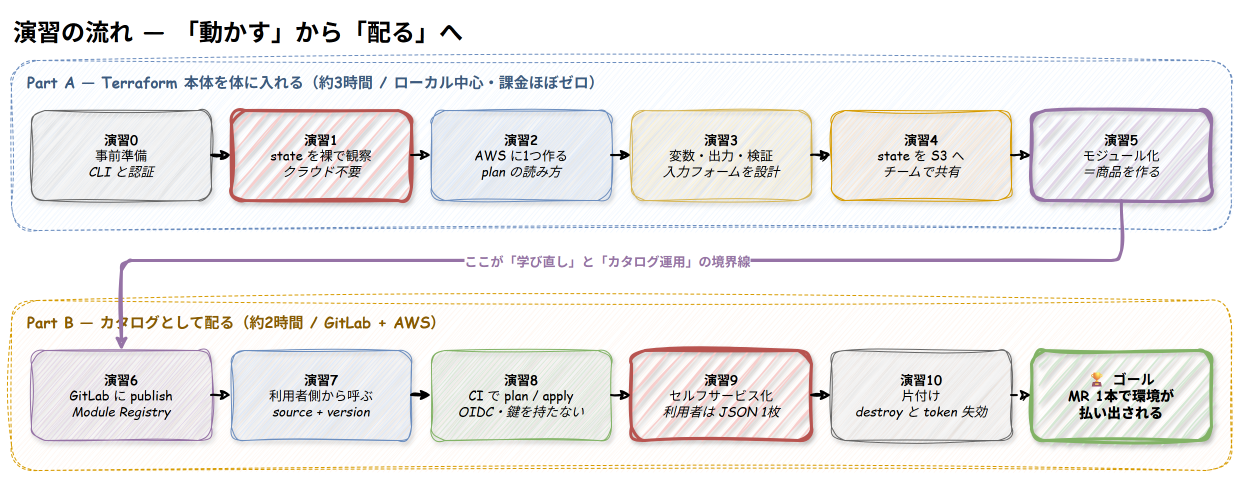

The diagram above was exported from draw.io. Its source (the exported page's mxGraphModel, read from the mxfile embedded in the PNG):
<mxGraphModel dx="1300" dy="800" grid="0" gridSize="10" guides="1" tooltips="1" connect="1" arrows="1" fold="1" page="0" pageScale="1" pageWidth="1280" pageHeight="560" math="0" shadow="0">
  <root>
    <mxCell id="0" />
    <mxCell id="1" parent="0" />
    <mxCell id="title" value="演習の流れ — 「動かす」から「配る」へ" style="text;html=1;align=left;verticalAlign=top;fontSize=24;fontStyle=1;fontFamily=Comic Sans MS;" vertex="1" parent="1">
      <mxGeometry x="30" y="10" width="700" height="36" as="geometry" />
    </mxCell>
    <mxCell id="bandA" value="Part A — Terraform 本体を体に入れる（約3時間 / ローカル中心・課金ほぼゼロ）" style="rounded=1;whiteSpace=wrap;html=1;fillColor=#F0F7FF;strokeColor=#6c8ebf;fontFamily=Comic Sans MS;sketch=1;curveFitting=1;jiggle=2;fontSize=15;fontStyle=1;verticalAlign=top;align=left;spacingLeft=14;spacingTop=6;fontColor=#3B5A80;dashed=1;" vertex="1" parent="1">
      <mxGeometry x="30" y="60" width="1220" height="170" as="geometry" />
    </mxCell>
    <mxCell id="a0" value="&lt;b&gt;演習0&lt;/b&gt;&#10;事前準備&#10;&lt;i&gt;CLI と認証&lt;/i&gt;" style="rounded=1;whiteSpace=wrap;html=1;fillColor=#f5f5f5;strokeColor=#666666;fontFamily=Comic Sans MS;sketch=1;curveFitting=1;jiggle=2;shadow=1;fontSize=13;" vertex="1" parent="1">
      <mxGeometry x="50" y="110" width="180" height="90" as="geometry" />
    </mxCell>
    <mxCell id="a1" value="&lt;b&gt;演習1&lt;/b&gt;&#10;state を裸で観察&#10;&lt;i&gt;クラウド不要&lt;/i&gt;" style="rounded=1;whiteSpace=wrap;html=1;fillColor=#f8cecc;strokeColor=#b85450;fontFamily=Comic Sans MS;sketch=1;curveFitting=1;jiggle=2;shadow=1;fontSize=13;strokeWidth=3;" vertex="1" parent="1">
      <mxGeometry x="250" y="110" width="180" height="90" as="geometry" />
    </mxCell>
    <mxCell id="a2" value="&lt;b&gt;演習2&lt;/b&gt;&#10;AWS に1つ作る&#10;&lt;i&gt;plan の読み方&lt;/i&gt;" style="rounded=1;whiteSpace=wrap;html=1;fillColor=#dae8fc;strokeColor=#6c8ebf;fontFamily=Comic Sans MS;sketch=1;curveFitting=1;jiggle=2;shadow=1;fontSize=13;" vertex="1" parent="1">
      <mxGeometry x="450" y="110" width="180" height="90" as="geometry" />
    </mxCell>
    <mxCell id="a3" value="&lt;b&gt;演習3&lt;/b&gt;&#10;変数・出力・検証&#10;&lt;i&gt;入力フォームを設計&lt;/i&gt;" style="rounded=1;whiteSpace=wrap;html=1;fillColor=#fff2cc;strokeColor=#d6b656;fontFamily=Comic Sans MS;sketch=1;curveFitting=1;jiggle=2;shadow=1;fontSize=13;" vertex="1" parent="1">
      <mxGeometry x="650" y="110" width="180" height="90" as="geometry" />
    </mxCell>
    <mxCell id="a4" value="&lt;b&gt;演習4&lt;/b&gt;&#10;state を S3 へ&#10;&lt;i&gt;チームで共有&lt;/i&gt;" style="rounded=1;whiteSpace=wrap;html=1;fillColor=#ffe6cc;strokeColor=#d79b00;fontFamily=Comic Sans MS;sketch=1;curveFitting=1;jiggle=2;shadow=1;fontSize=13;" vertex="1" parent="1">
      <mxGeometry x="850" y="110" width="180" height="90" as="geometry" />
    </mxCell>
    <mxCell id="a5" value="&lt;b&gt;演習5&lt;/b&gt;&#10;モジュール化&#10;&lt;i&gt;＝商品を作る&lt;/i&gt;" style="rounded=1;whiteSpace=wrap;html=1;fillColor=#e1d5e7;strokeColor=#9673a6;fontFamily=Comic Sans MS;sketch=1;curveFitting=1;jiggle=2;shadow=1;fontSize=13;strokeWidth=3;" vertex="1" parent="1">
      <mxGeometry x="1050" y="110" width="180" height="90" as="geometry" />
    </mxCell>
    <mxCell id="bandB" value="Part B — カタログとして配る（約2時間 / GitLab + AWS）" style="rounded=1;whiteSpace=wrap;html=1;fillColor=#FFF6F0;strokeColor=#d79b00;fontFamily=Comic Sans MS;sketch=1;curveFitting=1;jiggle=2;fontSize=15;fontStyle=1;verticalAlign=top;align=left;spacingLeft=14;spacingTop=6;fontColor=#8A5A00;dashed=1;" vertex="1" parent="1">
      <mxGeometry x="30" y="300" width="1220" height="170" as="geometry" />
    </mxCell>
    <mxCell id="b6" value="&lt;b&gt;演習6&lt;/b&gt;&#10;GitLab に publish&#10;&lt;i&gt;Module Registry&lt;/i&gt;" style="rounded=1;whiteSpace=wrap;html=1;fillColor=#e1d5e7;strokeColor=#9673a6;fontFamily=Comic Sans MS;sketch=1;curveFitting=1;jiggle=2;shadow=1;fontSize=13;" vertex="1" parent="1">
      <mxGeometry x="50" y="350" width="180" height="90" as="geometry" />
    </mxCell>
    <mxCell id="b7" value="&lt;b&gt;演習7&lt;/b&gt;&#10;利用者側から呼ぶ&#10;&lt;i&gt;source + version&lt;/i&gt;" style="rounded=1;whiteSpace=wrap;html=1;fillColor=#dae8fc;strokeColor=#6c8ebf;fontFamily=Comic Sans MS;sketch=1;curveFitting=1;jiggle=2;shadow=1;fontSize=13;" vertex="1" parent="1">
      <mxGeometry x="250" y="350" width="180" height="90" as="geometry" />
    </mxCell>
    <mxCell id="b8" value="&lt;b&gt;演習8&lt;/b&gt;&#10;CI で plan / apply&#10;&lt;i&gt;OIDC・鍵を持たない&lt;/i&gt;" style="rounded=1;whiteSpace=wrap;html=1;fillColor=#d5e8d4;strokeColor=#82b366;fontFamily=Comic Sans MS;sketch=1;curveFitting=1;jiggle=2;shadow=1;fontSize=13;" vertex="1" parent="1">
      <mxGeometry x="450" y="350" width="180" height="90" as="geometry" />
    </mxCell>
    <mxCell id="b9" value="&lt;b&gt;演習9&lt;/b&gt;&#10;セルフサービス化&#10;&lt;i&gt;利用者は JSON 1枚&lt;/i&gt;" style="rounded=1;whiteSpace=wrap;html=1;fillColor=#f8cecc;strokeColor=#b85450;fontFamily=Comic Sans MS;sketch=1;curveFitting=1;jiggle=2;shadow=1;fontSize=13;strokeWidth=3;" vertex="1" parent="1">
      <mxGeometry x="650" y="350" width="180" height="90" as="geometry" />
    </mxCell>
    <mxCell id="b10" value="&lt;b&gt;演習10&lt;/b&gt;&#10;片付け&#10;&lt;i&gt;destroy と token 失効&lt;/i&gt;" style="rounded=1;whiteSpace=wrap;html=1;fillColor=#f5f5f5;strokeColor=#666666;fontFamily=Comic Sans MS;sketch=1;curveFitting=1;jiggle=2;shadow=1;fontSize=13;" vertex="1" parent="1">
      <mxGeometry x="850" y="350" width="180" height="90" as="geometry" />
    </mxCell>
    <mxCell id="goal" value="🏆 ゴール&#10;&lt;b&gt;MR 1本で環境が&#10;払い出される&lt;/b&gt;" style="rounded=1;whiteSpace=wrap;html=1;fillColor=#d5e8d4;strokeColor=#82b366;fontFamily=Comic Sans MS;sketch=1;curveFitting=1;jiggle=2;shadow=1;fontSize=14;fontStyle=1;strokeWidth=3;" vertex="1" parent="1">
      <mxGeometry x="1050" y="350" width="180" height="90" as="geometry" />
    </mxCell>
    <mxCell id="ea01" style="edgeStyle=orthogonalEdgeStyle;rounded=0;html=1;fontFamily=Comic Sans MS;sketch=1;curveFitting=1;jiggle=2;strokeWidth=2;" edge="1" parent="1" source="a0" target="a1">
      <mxGeometry relative="1" as="geometry" />
    </mxCell>
    <mxCell id="ea12" style="edgeStyle=orthogonalEdgeStyle;rounded=0;html=1;fontFamily=Comic Sans MS;sketch=1;curveFitting=1;jiggle=2;strokeWidth=2;" edge="1" parent="1" source="a1" target="a2">
      <mxGeometry relative="1" as="geometry" />
    </mxCell>
    <mxCell id="ea23" style="edgeStyle=orthogonalEdgeStyle;rounded=0;html=1;fontFamily=Comic Sans MS;sketch=1;curveFitting=1;jiggle=2;strokeWidth=2;" edge="1" parent="1" source="a2" target="a3">
      <mxGeometry relative="1" as="geometry" />
    </mxCell>
    <mxCell id="ea34" style="edgeStyle=orthogonalEdgeStyle;rounded=0;html=1;fontFamily=Comic Sans MS;sketch=1;curveFitting=1;jiggle=2;strokeWidth=2;" edge="1" parent="1" source="a3" target="a4">
      <mxGeometry relative="1" as="geometry" />
    </mxCell>
    <mxCell id="ea45" style="edgeStyle=orthogonalEdgeStyle;rounded=0;html=1;fontFamily=Comic Sans MS;sketch=1;curveFitting=1;jiggle=2;strokeWidth=2;" edge="1" parent="1" source="a4" target="a5">
      <mxGeometry relative="1" as="geometry" />
    </mxCell>
    <mxCell id="eab" style="edgeStyle=orthogonalEdgeStyle;rounded=1;html=1;fontFamily=Comic Sans MS;sketch=1;curveFitting=1;jiggle=2;strokeWidth=3;strokeColor=#9673A6;exitX=0.5;exitY=1;exitDx=0;exitDy=0;entryX=0.5;entryY=0;entryDx=0;entryDy=0;" edge="1" parent="1" source="a5" target="b6">
      <mxGeometry relative="1" as="geometry">
        <Array as="points">
          <mxPoint x="1140" y="260" />
          <mxPoint x="140" y="260" />
        </Array>
      </mxGeometry>
    </mxCell>
    <mxCell id="eabl" value="ここが「学び直し」と「カタログ運用」の境界線" style="edgeLabel;html=1;align=center;verticalAlign=middle;resizable=0;points=[];fontSize=13;fontFamily=Comic Sans MS;fontStyle=1;fontColor=#9673A6;" vertex="1" connectable="0" parent="eab">
      <mxGeometry relative="1" as="geometry" />
    </mxCell>
    <mxCell id="eb67" style="edgeStyle=orthogonalEdgeStyle;rounded=0;html=1;fontFamily=Comic Sans MS;sketch=1;curveFitting=1;jiggle=2;strokeWidth=2;" edge="1" parent="1" source="b6" target="b7">
      <mxGeometry relative="1" as="geometry" />
    </mxCell>
    <mxCell id="eb78" style="edgeStyle=orthogonalEdgeStyle;rounded=0;html=1;fontFamily=Comic Sans MS;sketch=1;curveFitting=1;jiggle=2;strokeWidth=2;" edge="1" parent="1" source="b7" target="b8">
      <mxGeometry relative="1" as="geometry" />
    </mxCell>
    <mxCell id="eb89" style="edgeStyle=orthogonalEdgeStyle;rounded=0;html=1;fontFamily=Comic Sans MS;sketch=1;curveFitting=1;jiggle=2;strokeWidth=2;" edge="1" parent="1" source="b8" target="b9">
      <mxGeometry relative="1" as="geometry" />
    </mxCell>
    <mxCell id="eb910" style="edgeStyle=orthogonalEdgeStyle;rounded=0;html=1;fontFamily=Comic Sans MS;sketch=1;curveFitting=1;jiggle=2;strokeWidth=2;" edge="1" parent="1" source="b9" target="b10">
      <mxGeometry relative="1" as="geometry" />
    </mxCell>
    <mxCell id="eb10g" style="edgeStyle=orthogonalEdgeStyle;rounded=0;html=1;fontFamily=Comic Sans MS;sketch=1;curveFitting=1;jiggle=2;strokeWidth=2;dashed=1;" edge="1" parent="1" source="b10" target="goal">
      <mxGeometry relative="1" as="geometry" />
    </mxCell>
  </root>
</mxGraphModel>